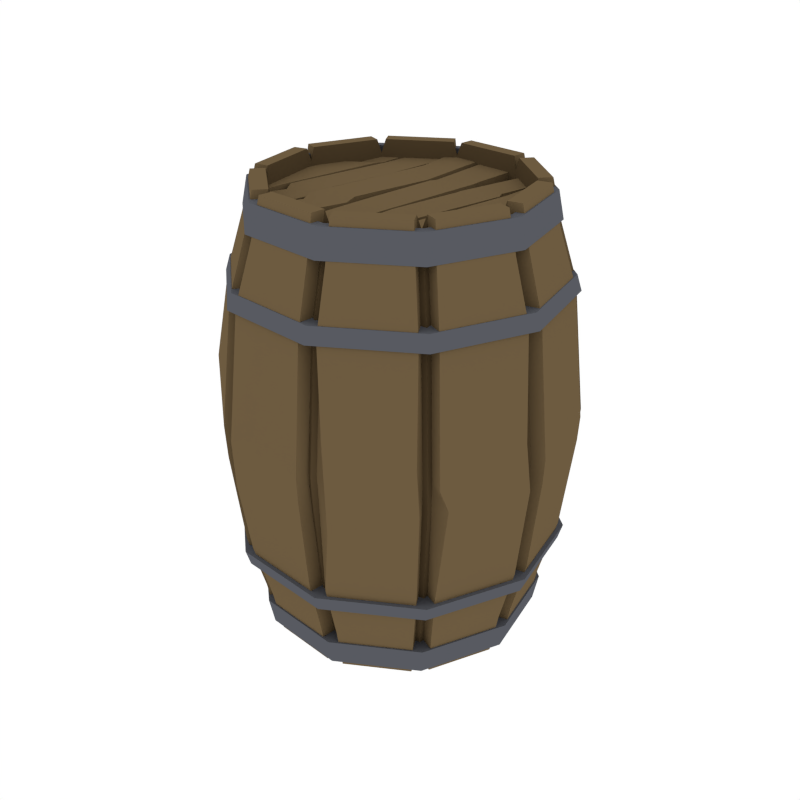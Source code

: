 # Source: Barrel.blend  (saved by Blender 2.79.0; exported with 4.5.12 LTS)
import bpy
from mathutils import Matrix  # noqa: F401  (used for matrix-valued properties, if any)

bpy.ops.wm.read_factory_settings(use_empty=True)
scene = bpy.context.scene
scene.name = 'Scene'

# ---- collections
col_collection_1 = bpy.data.collections.new('Collection 1'); scene.collection.children.link(col_collection_1)

# ---- materials (node trees are filled in below, after node groups)
mat_wood = bpy.data.materials.new('Wood')
mat_wood.alpha_threshold = 0.0
mat_wood.diffuse_color = (0.1529, 0.1044, 0.05163, 1.0)
mat_wood.roughness = 0.5
mat_metal = bpy.data.materials.new('Metal')
mat_metal.alpha_threshold = 0.0
mat_metal.diffuse_color = (0.09704, 0.1023, 0.1193, 1.0)
mat_metal.roughness = 0.5
mat_darkwood = bpy.data.materials.new('DarkWood')
mat_darkwood.alpha_threshold = 0.0
mat_darkwood.diffuse_color = (0.08714, 0.05798, 0.02801, 1.0)
mat_darkwood.roughness = 0.5

# ---- node groups
ng_auto_smooth = bpy.data.node_groups.new('Auto Smooth', 'GeometryNodeTree')
_s = ng_auto_smooth.interface.new_socket(name='Geometry', in_out='OUTPUT', socket_type='NodeSocketGeometry')
_s = ng_auto_smooth.interface.new_socket(name='Geometry', in_out='INPUT', socket_type='NodeSocketGeometry')
_s = ng_auto_smooth.interface.new_socket(name='Angle', in_out='INPUT', socket_type='NodeSocketFloat')
_s.subtype = 'ANGLE'
_s.min_value = 0.0
_s.max_value = 3.142
ng_auto_smooth.is_modifier = True
_N = ng_auto_smooth.nodes; _L = ng_auto_smooth.links
n0 = _N.new('NodeGroupOutput'); n0.name = 'Group Output'; n0.location = (480, -100)
n1 = _N.new('NodeGroupInput'); n1.name = 'Group Input'; n1.location = (-420, -300)
n2 = _N.new('NodeGroupInput'); n2.name = 'Group Input.001'; n2.location = (-60, -100)
n3 = _N.new('GeometryNodeSetShadeSmooth'); n3.name = 'Set Shade Smooth'; n3.location = (120, -100)
n3.domain = 'EDGE'
n4 = _N.new('GeometryNodeSetShadeSmooth'); n4.name = 'Set Shade Smooth.001'; n4.location = (300, -100)
n5 = _N.new('GeometryNodeInputMeshEdgeAngle'); n5.name = 'Edge Angle'; n5.location = (-420, -220)
n6 = _N.new('GeometryNodeInputEdgeSmooth'); n6.name = 'Is Edge Smooth'; n6.location = (-60, -160)
n7 = _N.new('GeometryNodeInputShadeSmooth'); n7.name = 'Is Face Smooth'; n7.location = (-240, -340)
n8 = _N.new('FunctionNodeBooleanMath'); n8.name = 'Boolean Math'; n8.location = (-60, -220)
n9 = _N.new('FunctionNodeCompare'); n9.name = 'Compare'; n9.location = (-240, -180)
n9.operation = 'LESS_EQUAL'
_L.new(n5.outputs[0], n9.inputs[0])
_L.new(n4.outputs[0], n0.inputs[0])
_L.new(n1.outputs[1], n9.inputs[1])
_L.new(n9.outputs[0], n8.inputs[0])
_L.new(n7.outputs[0], n8.inputs[1])
_L.new(n2.outputs[0], n3.inputs[0])
_L.new(n6.outputs[0], n3.inputs[1])
_L.new(n3.outputs[0], n4.inputs[0])
_L.new(n8.outputs[0], n3.inputs[2])
n0.is_active_output = True

# ---- material node trees

# ---- world
world_world = bpy.data.worlds.new('World'); scene.world = world_world
world_world.color = (1.0, 1.0, 1.0)
world_world.use_sun_shadow = False
world_world.sun_shadow_jitter_overblur = 0.0
world_world.cycles.sampling_method = 'NONE'
world_world.cycles.sample_map_resolution = 256

# ---- meshes
me_cylinder_037 = bpy.data.meshes.new('Cylinder.037')
me_cylinder_037.from_pydata([(0.04087, -0.03654, 0.0008713), (0.04069, -0.03637, 0.1994), (0.01159, -0.05358, 0.0008713), (0.01154, -0.05334, 0.1994), (0.0442, -0.03951, 0.1921), (0.05068, -0.0453, 0.1655), (0.05574, -0.04983, 0.1034), (0.05068, -0.0453, 0.046), (0.04442, -0.03971, 0.01784), (0.01253, -0.05794, 0.1921), (0.01437, -0.06643, 0.1655), (0.01581, -0.07307, 0.1034), (0.01437, -0.06644, 0.046), (0.0126, -0.05823, 0.01784), (0.05892, -0.007871, 0.02237), (0.05466, -0.007439, 0.001983), (0.04236, -0.03534, 0.001983), (0.04219, -0.03519, 0.2052), (0.05444, -0.007417, 0.2052), (0.04555, -0.03819, 0.02237), (0.05865, -0.007844, 0.1875), (0.06643, -0.008634, 0.1623), (0.07252, -0.009251, 0.1037), (0.06644, -0.008634, 0.04905), (0.04535, -0.03801, 0.1875), (0.05118, -0.04323, 0.1623), (0.05574, -0.0473, 0.1037), (0.05118, -0.04323, 0.04905), (0.01072, -0.05847, 0.02237), (0.009816, -0.05428, 0.001983), (0.00977, -0.05407, 0.2052), (0.01066, -0.05821, 0.1875), (0.01232, -0.06585, 0.1623), (0.01361, -0.07183, 0.1037), (0.01232, -0.06586, 0.04905), (0.04304, -0.041, 0.02237), (0.03985, -0.03815, 0.001983), (0.0135, -0.05349, 0.001983), (0.01345, -0.05327, 0.2052), (0.03968, -0.038, 0.2052), (0.0144, -0.05767, 0.02237), (0.04284, -0.04082, 0.1875), (0.04867, -0.04603, 0.1623), (0.05323, -0.05011, 0.1037), (0.04868, -0.04604, 0.04905), (0.01434, -0.05741, 0.1875), (0.016, -0.06506, 0.1623), (0.01729, -0.07103, 0.1037), (0.016, -0.06506, 0.04905), (0.06473, -0.01043, 0.02241), (0.06047, -0.01, 0.002031), (0.04816, -0.0379, 0.002031), (0.048, -0.03775, 0.2052), (0.06025, -0.009977, 0.2052), (0.05136, -0.04075, 0.02241), (0.06446, -0.0104, 0.1875), (0.07224, -0.01119, 0.1623), (0.07584, -0.0132, 0.1139), (0.07225, -0.0112, 0.0491), (0.05116, -0.04057, 0.1875), (0.05699, -0.04579, 0.1623), (0.06155, -0.04986, 0.1038), (0.05699, -0.04579, 0.0491), (0.04623, -0.04649, 0.02241), (0.04304, -0.04363, 0.002031), (0.01669, -0.05897, 0.002031), (0.01664, -0.05876, 0.2052), (0.04288, -0.04349, 0.2052), (0.01759, -0.06316, 0.02241), (0.04603, -0.04631, 0.1875), (0.05187, -0.05152, 0.1623), (0.05465, -0.0554, 0.1129), (0.05187, -0.05152, 0.0491), (0.01754, -0.06289, 0.1875), (0.01919, -0.07054, 0.1623), (0.02083, -0.07167, 0.1204), (0.01919, -0.07055, 0.0491), (0.01008, -0.06478, 0.02241), (0.009175, -0.0606, 0.002031), (0.009129, -0.06038, 0.2052), (0.01002, -0.06452, 0.1875), (0.01168, -0.07217, 0.1623), (0.01297, -0.07814, 0.1038), (0.01168, -0.07217, 0.0491), (0.05454, -0.005535, 0.0008713), (0.0543, -0.00551, 0.1994), (0.04738, 0.02758, 0.0008713), (0.04717, 0.02746, 0.1994), (0.02212, 0.05016, 0.0008713), (0.02202, 0.04994, 0.1994), (0.05898, -0.005985, 0.1921), (0.06762, -0.006862, 0.1655), (0.07438, -0.007548, 0.1034), (0.06763, -0.006863, 0.046), (0.05927, -0.006015, 0.01784), (0.05123, 0.02982, 0.1921), (0.05874, 0.0342, 0.1655), (0.06461, 0.03761, 0.1034), (0.05875, 0.0342, 0.046), (0.05149, 0.02997, 0.01784), (0.02392, 0.05424, 0.1921), (0.02742, 0.06219, 0.1655), (0.03016, 0.06841, 0.1034), (0.02743, 0.0622, 0.046), (0.02404, 0.05451, 0.01784), (0.0593, -0.004126, 0.02237), (0.05504, -0.003693, 0.001983), (0.04859, 0.02611, 0.001983), (0.0484, 0.026, 0.2052), (0.05482, -0.003671, 0.2052), (0.05229, 0.02826, 0.02237), (0.05903, -0.004099, 0.1875), (0.06681, -0.004888, 0.1623), (0.0729, -0.005506, 0.1037), (0.06682, -0.004889, 0.04905), (0.05206, 0.02813, 0.1875), (0.05882, 0.03206, 0.1623), (0.06411, 0.03514, 0.1037), (0.05883, 0.03207, 0.04905), (0.02225, 0.05512, 0.02237), (0.02052, 0.0512, 0.001983), (0.02043, 0.051, 0.2052), (0.02214, 0.05488, 0.1875), (0.0253, 0.06203, 0.1623), (0.02487, 0.06792, 0.1037), (0.0253, 0.06204, 0.04905), (0.0504, 0.03152, 0.02237), (0.0467, 0.02936, 0.001983), (0.02397, 0.04969, 0.001983), (0.02388, 0.04948, 0.2052), (0.04651, 0.02925, 0.2052), (0.02569, 0.0536, 0.02237), (0.05017, 0.03138, 0.1875), (0.05693, 0.03532, 0.1623), (0.06221, 0.03839, 0.1037), (0.05693, 0.03532, 0.04905), (0.02558, 0.05336, 0.1875), (0.02874, 0.06052, 0.1623), (0.03029, 0.06493, 0.116), (0.02874, 0.06052, 0.04905), (0.0655, -0.002784, 0.02241), (0.06124, -0.002351, 0.002031), (0.0548, 0.02745, 0.002031), (0.05461, 0.02734, 0.2052), (0.06103, -0.002329, 0.2052), (0.0585, 0.02961, 0.02241), (0.06524, -0.002757, 0.1875), (0.07302, -0.003546, 0.1623), (0.0791, -0.004164, 0.1038), (0.07302, -0.003547, 0.0491), (0.05826, 0.02947, 0.1875), (0.06503, 0.03341, 0.1623), (0.07031, 0.03648, 0.1038), (0.06503, 0.03341, 0.0491), (0.05463, 0.03625, 0.02241), (0.05093, 0.0341, 0.002031), (0.0282, 0.05442, 0.002031), (0.02811, 0.05422, 0.2052), (0.05074, 0.03399, 0.2052), (0.02992, 0.05834, 0.02241), (0.0544, 0.03611, 0.1875), (0.06116, 0.04005, 0.1623), (0.06644, 0.04313, 0.1038), (0.06116, 0.04005, 0.0491), (0.02981, 0.05809, 0.1875), (0.03297, 0.06525, 0.1623), (0.03621, 0.06546, 0.113), (0.03297, 0.06525, 0.0491), (0.02289, 0.06144, 0.02241), (0.02116, 0.05752, 0.002031), (0.02107, 0.05732, 0.2052), (0.02278, 0.06119, 0.1875), (0.02594, 0.06835, 0.1623), (0.02551, 0.07424, 0.1038), (0.02594, 0.06835, 0.0491), (-0.04738, -0.02758, 0.0008713), (-0.04717, -0.02746, 0.1994), (-0.02212, -0.05016, 0.0008713), (-0.02202, -0.04994, 0.1994), (-0.05123, -0.02982, 0.1921), (-0.05874, -0.0342, 0.1655), (-0.06461, -0.03761, 0.1034), (-0.05875, -0.0342, 0.046), (-0.05149, -0.02997, 0.01784), (-0.02392, -0.05424, 0.1921), (-0.02742, -0.06219, 0.1655), (-0.03016, -0.06841, 0.1034), (-0.02743, -0.0622, 0.046), (-0.02404, -0.05451, 0.01784), (-0.0593, 0.004126, 0.02237), (-0.05504, 0.003693, 0.001983), (-0.04859, -0.02611, 0.001983), (-0.0484, -0.026, 0.2052), (-0.05482, 0.003671, 0.2052), (-0.05229, -0.02826, 0.02237), (-0.05903, 0.004099, 0.1875), (-0.06681, 0.004888, 0.1623), (-0.0729, 0.005506, 0.1037), (-0.06682, 0.004889, 0.04905), (-0.05206, -0.02813, 0.1875), (-0.05882, -0.03206, 0.1623), (-0.06291, -0.03592, 0.1307), (-0.05883, -0.03207, 0.04905), (-0.02225, -0.05512, 0.02237), (-0.02052, -0.0512, 0.001983), (-0.02043, -0.051, 0.2052), (-0.02214, -0.05488, 0.1875), (-0.0253, -0.06203, 0.1623), (-0.02776, -0.06763, 0.1037), (-0.0253, -0.06204, 0.04905), (-0.0504, -0.03152, 0.02237), (-0.0467, -0.02936, 0.001983), (-0.02397, -0.04969, 0.001983), (-0.02388, -0.04948, 0.2052), (-0.04651, -0.02925, 0.2052), (-0.02569, -0.0536, 0.02237), (-0.05017, -0.03138, 0.1875), (-0.05693, -0.03532, 0.1623), (-0.06235, -0.04003, 0.1212), (-0.05693, -0.03532, 0.04905), (-0.02558, -0.05336, 0.1875), (-0.02874, -0.06052, 0.1623), (-0.03414, -0.0639, 0.1053), (-0.02874, -0.06052, 0.04905), (-0.0655, 0.002784, 0.02241), (-0.06124, 0.002351, 0.002031), (-0.0548, -0.02745, 0.002031), (-0.05461, -0.02734, 0.2052), (-0.06103, 0.002329, 0.2052), (-0.0585, -0.02961, 0.02241), (-0.06524, 0.002757, 0.1875), (-0.07302, 0.003546, 0.1623), (-0.0791, 0.004164, 0.1038), (-0.07302, 0.003547, 0.0491), (-0.05826, -0.02947, 0.1875), (-0.06503, -0.03341, 0.1623), (-0.07006, -0.03292, 0.1272), (-0.06503, -0.03341, 0.0491), (-0.005264, -0.05187, 0.0008713), (-0.00524, -0.05164, 0.1994), (-0.005352, -0.05274, 0.001983), (-0.005331, -0.05254, 0.2052), (-0.05463, -0.03625, 0.02241), (-0.05093, -0.0341, 0.002031), (-0.0282, -0.05442, 0.002031), (-0.02811, -0.05422, 0.2052), (-0.05074, -0.03399, 0.2052), (-0.02992, -0.05834, 0.02241), (-0.0544, -0.03611, 0.1875), (-0.06116, -0.04005, 0.1623), (-0.06658, -0.04476, 0.1213), (-0.06116, -0.04005, 0.0491), (-0.02981, -0.05809, 0.1875), (-0.03297, -0.06525, 0.1623), (-0.03837, -0.06863, 0.1054), (-0.03297, -0.06525, 0.0491), (-0.02289, -0.06144, 0.02241), (-0.02116, -0.05752, 0.002031), (-0.005972, -0.05885, 0.2052), (-0.02107, -0.05732, 0.2052), (-0.02278, -0.06119, 0.1875), (-0.02594, -0.06835, 0.1623), (-0.0284, -0.07394, 0.1038), (-0.02594, -0.06835, 0.0491), (-0.005993, -0.05906, 0.002031), (-0.006404, -0.06311, 0.02241), (-0.00713, -0.07026, 0.0491), (-0.01036, -0.07797, 0.1123), (-0.00713, -0.07026, 0.1623), (-0.006379, -0.06286, 0.1875), (-0.05454, 0.005535, 0.0008713), (-0.0543, 0.00551, 0.1994), (-0.04087, 0.03654, 0.0008713), (-0.04069, 0.03637, 0.1994), (-0.01159, 0.05358, 0.0008713), (-0.01154, 0.05334, 0.1994), (-0.05898, 0.005985, 0.1921), (-0.06762, 0.006862, 0.1655), (-0.07438, 0.007548, 0.1034), (-0.06763, 0.006863, 0.046), (-0.05927, 0.006015, 0.01784), (-0.0442, 0.03951, 0.1921), (-0.05068, 0.0453, 0.1655), (-0.05574, 0.04983, 0.1034), (-0.05068, 0.0453, 0.046), (-0.04442, 0.03971, 0.01784), (-0.01253, 0.05794, 0.1921), (-0.01437, 0.06643, 0.1655), (-0.01581, 0.07307, 0.1034), (-0.01437, 0.06644, 0.046), (-0.0126, 0.05823, 0.01784), (-0.05892, 0.007871, 0.02237), (-0.05466, 0.007439, 0.001983), (-0.04236, 0.03534, 0.001983), (-0.04219, 0.03519, 0.2052), (-0.05444, 0.007417, 0.2052), (-0.04555, 0.03819, 0.02237), (-0.05865, 0.007844, 0.1875), (-0.06643, 0.008634, 0.1623), (-0.07198, 0.01079, 0.1079), (-0.06644, 0.008634, 0.04905), (-0.04535, 0.03801, 0.1875), (-0.05118, 0.04323, 0.1623), (-0.05574, 0.0473, 0.1037), (-0.05118, 0.04323, 0.04905), (-0.01072, 0.05847, 0.02237), (-0.009816, 0.05428, 0.001983), (-0.00977, 0.05407, 0.2052), (-0.01066, 0.05821, 0.1875), (-0.01232, 0.06585, 0.1623), (-0.009877, 0.07145, 0.1037), (-0.01232, 0.06586, 0.04905), (-0.04304, 0.041, 0.02237), (-0.03985, 0.03815, 0.001983), (-0.0135, 0.05349, 0.001983), (-0.01345, 0.05327, 0.2052), (-0.03968, 0.038, 0.2052), (-0.0144, 0.05767, 0.02237), (-0.04284, 0.04082, 0.1875), (-0.04867, 0.04603, 0.1623), (-0.05323, 0.05011, 0.1037), (-0.04868, 0.04604, 0.04905), (-0.01434, 0.05741, 0.1875), (-0.016, 0.06506, 0.1623), (-0.01729, 0.07103, 0.1037), (-0.016, 0.06506, 0.04905), (-0.06473, 0.01043, 0.02241), (-0.06047, 0.01, 0.002031), (-0.04816, 0.0379, 0.002031), (-0.048, 0.03775, 0.2052), (-0.06025, 0.009977, 0.2052), (-0.05136, 0.04075, 0.02241), (-0.06446, 0.0104, 0.1875), (-0.07224, 0.01119, 0.1623), (-0.07778, 0.01336, 0.108), (-0.07225, 0.0112, 0.0491), (-0.05116, 0.04057, 0.1875), (-0.05699, 0.04579, 0.1623), (-0.05974, 0.04737, 0.1079), (-0.05699, 0.04579, 0.0491), (0.005264, 0.05187, 0.0008713), (0.00524, 0.05164, 0.1994), (0.005352, 0.05274, 0.001983), (0.005331, 0.05254, 0.2052), (0.0, 0.0, 0.0008713), (-0.04623, 0.04649, 0.02241), (-0.04304, 0.04363, 0.002031), (-0.01669, 0.05897, 0.002031), (-0.01664, 0.05876, 0.2052), (-0.04288, 0.04349, 0.2052), (-0.01759, 0.06316, 0.02241), (-0.04603, 0.04631, 0.1875), (-0.05187, 0.05152, 0.1623), (-0.05642, 0.05559, 0.1038), (-0.05187, 0.05152, 0.0491), (-0.01754, 0.06289, 0.1875), (-0.01919, 0.07054, 0.1623), (-0.02048, 0.07652, 0.1038), (-0.01919, 0.07055, 0.0491), (-0.01008, 0.06478, 0.02241), (-0.009175, 0.0606, 0.002031), (0.005972, 0.05885, 0.2052), (-0.009129, 0.06038, 0.2052), (-0.01002, 0.06452, 0.1875), (-0.01168, 0.07217, 0.1623), (-0.009549, 0.07869, 0.104), (-0.01168, 0.07217, 0.0491), (0.005993, 0.05906, 0.002031), (0.006404, 0.06311, 0.02241), (0.00713, 0.07026, 0.0491), (0.009173, 0.07679, 0.104), (0.00713, 0.07026, 0.1623), (0.006379, 0.06286, 0.1875), (-0.07501, 0.007612, 0.04571), (-0.07289, 0.007397, 0.03873), (-0.06516, -0.03793, 0.04571), (-0.06331, -0.03686, 0.03873), (-0.03042, -0.06898, 0.04571), (-0.02956, -0.06703, 0.03873), (0.01594, -0.07369, 0.04571), (0.01549, -0.07161, 0.03873), (0.05621, -0.05025, 0.04571), (0.05462, -0.04883, 0.03873), (0.07501, -0.007612, 0.04571), (0.07289, -0.007397, 0.03873), (0.06516, 0.03793, 0.04571), (0.06331, 0.03686, 0.03873), (0.03042, 0.06898, 0.04571), (0.02956, 0.06703, 0.03873), (-0.01594, 0.07369, 0.04571), (-0.01549, 0.07161, 0.03873), (-0.05621, 0.05025, 0.04571), (-0.05462, 0.04883, 0.03873), (-0.06584, 0.006681, 0.01607), (-0.06337, 0.006431, 0.003979), (-0.05719, -0.03329, 0.01608), (-0.05505, -0.03205, 0.003979), (-0.0267, -0.06055, 0.01608), (-0.0257, -0.05829, 0.003979), (0.01399, -0.06468, 0.01607), (0.01347, -0.06226, 0.003979), (0.04934, -0.0441, 0.01607), (0.04749, -0.04245, 0.003979), (0.06584, -0.006681, 0.01607), (0.06337, -0.006431, 0.003979), (0.05719, 0.03329, 0.01607), (0.05505, 0.03205, 0.003979), (0.0267, 0.06055, 0.01607), (0.0257, 0.05829, 0.003979), (-0.01399, 0.06468, 0.01607), (-0.01347, 0.06226, 0.003979), (-0.04934, 0.0441, 0.01607), (-0.04749, 0.04245, 0.003979), (-0.05121, -0.02981, 0.003979), (-0.05895, 0.005982, 0.003979), (-0.02391, -0.05422, 0.003979), (0.01253, -0.05792, 0.003979), (0.04418, -0.03949, 0.003979), (0.05895, -0.005982, 0.003979), (0.05121, 0.02981, 0.003979), (0.02391, 0.05422, 0.003979), (-0.01253, 0.05792, 0.003979), (-0.04418, 0.03949, 0.003979), (-0.05121, -0.02981, 0.007191), (-0.05895, 0.005982, 0.007191), (-0.02391, -0.05422, 0.007191), (0.01253, -0.05792, 0.007191), (0.04418, -0.03949, 0.007191), (0.05895, -0.005982, 0.007191), (0.05121, 0.02981, 0.007191), (0.02391, 0.05422, 0.007191), (-0.01253, 0.05792, 0.007191), (-0.04418, 0.03949, 0.007191), (-0.07501, 0.007612, 0.1597), (-0.07289, 0.007397, 0.1667), (-0.05621, 0.05025, 0.1597), (-0.05462, 0.04883, 0.1667), (-0.01594, 0.07369, 0.1597), (-0.01549, 0.07161, 0.1667), (0.03042, 0.06898, 0.1597), (0.02956, 0.06703, 0.1667), (0.06516, 0.03793, 0.1597), (0.06331, 0.03686, 0.1667), (0.07501, -0.007612, 0.1597), (0.07289, -0.007397, 0.1667), (0.05621, -0.05025, 0.1597), (0.05462, -0.04883, 0.1667), (0.01594, -0.07369, 0.1597), (0.01549, -0.07161, 0.1667), (-0.03042, -0.06898, 0.1597), (-0.02956, -0.06703, 0.1667), (-0.06516, -0.03793, 0.1597), (-0.06331, -0.03686, 0.1667), (-0.06584, 0.006681, 0.1894), (-0.06337, 0.006431, 0.2015), (-0.04934, 0.0441, 0.1894), (-0.04749, 0.04245, 0.2015), (-0.01399, 0.06468, 0.1894), (-0.01347, 0.06226, 0.2015), (0.0267, 0.06055, 0.1894), (0.0257, 0.05829, 0.2015), (0.05719, 0.03329, 0.1894), (0.05505, 0.03205, 0.2015), (0.06584, -0.006681, 0.1894), (0.06337, -0.006431, 0.2015), (0.04934, -0.0441, 0.1894), (0.04749, -0.04245, 0.2015), (0.01399, -0.06468, 0.1894), (0.01347, -0.06226, 0.2015), (-0.0267, -0.06055, 0.1894), (-0.0257, -0.05829, 0.2015), (-0.05719, -0.03329, 0.1894), (-0.05505, -0.03205, 0.2015), (-0.04418, 0.03949, 0.2015), (-0.05895, 0.005982, 0.2015), (-0.01253, 0.05792, 0.2015), (0.02391, 0.05422, 0.2015), (0.05121, 0.02981, 0.2015), (0.05895, -0.005982, 0.2015), (0.04418, -0.03949, 0.2015), (0.01253, -0.05792, 0.2015), (-0.02391, -0.05422, 0.2015), (-0.05121, -0.02981, 0.2015), (-0.04418, 0.03949, 0.191), (-0.05895, 0.005982, 0.191), (-0.01253, 0.05792, 0.191), (0.02391, 0.05422, 0.191), (0.05121, 0.02981, 0.191), (0.05895, -0.005982, 0.191), (0.04418, -0.03949, 0.191), (0.01253, -0.05792, 0.191), (-0.02391, -0.05422, 0.191), (-0.05121, -0.02981, 0.191), (0.04069, -0.03637, 0.1947), (0.0543, -0.00551, 0.1947), (0.01154, -0.05334, 0.1947), (-0.00524, -0.05164, 0.1947), (0.0, 0.0, 0.1947), (0.04717, 0.02746, 0.1947), (0.02202, 0.04994, 0.1947), (0.00524, 0.05164, 0.1947), (-0.04717, -0.02746, 0.1947), (-0.0543, 0.00551, 0.1947), (-0.02202, -0.04994, 0.1947), (-0.04069, 0.03637, 0.1947), (-0.01154, 0.05334, 0.1947), (-0.03408, 0.04071, 0.1975), (-0.04709, 0.03472, 0.1975), (-0.03408, 0.04071, 0.1937), (-0.04709, 0.03472, 0.1937), (-0.03657, 0.03244, 0.1964), (-0.05185, 0.02247, 0.1964), (-0.03657, 0.03244, 0.1937), (-0.05185, 0.02247, 0.1937), (-0.03595, 0.02707, 0.1975), (-0.05109, 0.01808, 0.1975), (-0.03594, 0.02707, 0.1937), (-0.05108, 0.01808, 0.1937), (-0.04409, -0.03875, 0.1975), (-0.05366, -0.02859, 0.1975), (-0.04408, -0.03875, 0.1937), (-0.05365, -0.02859, 0.1937), (-0.0436, -0.0229, 0.1975), (-0.05696, -0.01256, 0.1975), (-0.04359, -0.0229, 0.1937), (-0.05695, -0.01256, 0.1937), (0.02754, -0.04724, 0.1975), (0.03997, -0.03783, 0.1975), (0.02754, -0.04724, 0.1937), (0.03997, -0.03782, 0.1937), (0.03097, -0.03119, 0.1964), (0.04613, -0.02374, 0.1964), (0.03097, -0.03119, 0.1937), (0.04613, -0.02374, 0.1937), (0.02885, -0.02666, 0.1975), (0.04537, -0.01935, 0.1975), (0.02884, -0.02665, 0.1937), (0.04536, -0.01935, 0.1937), (0.03699, 0.03917, 0.1975), (0.04746, 0.03266, 0.1975), (0.03698, 0.03917, 0.1937), (0.04746, 0.03266, 0.1937), (0.0365, 0.02332, 0.1975), (0.04986, 0.01298, 0.1975), (0.0365, 0.02332, 0.1937), (0.04985, 0.01298, 0.1937), (0.03689, 0.04049, 0.1975), (0.02642, 0.04926, 0.1975), (0.0369, 0.04049, 0.1937), (0.02642, 0.04926, 0.1937), (0.03299, 0.02454, 0.1972), (0.01762, 0.01754, 0.1971), (0.033, 0.02454, 0.1937), (0.01762, 0.01754, 0.1937), (0.03498, 0.01995, 0.1975), (0.01825, 0.01313, 0.1975), (0.03498, 0.01995, 0.1937), (0.01826, 0.01313, 0.1937), (0.0249, -0.04561, 0.1975), (0.01459, -0.05471, 0.1988), (0.0249, -0.04561, 0.1937), (0.01459, -0.05471, 0.1949), (0.02585, -0.02978, 0.1975), (0.01281, -0.01905, 0.1975), (0.02586, -0.02978, 0.1937), (0.01281, -0.01905, 0.1937), (0.01855, 0.05331, 0.198), (0.001784, 0.05393, 0.1981), (0.01856, 0.05309, 0.1941), (0.0018, 0.05371, 0.1942), (0.01511, 0.03302, 0.1968), (-0.0004753, 0.02479, 0.1968), (0.01512, 0.03286, 0.194), (-0.0004641, 0.02463, 0.194), (0.01732, 0.02711, 0.1978), (0.0003358, 0.01917, 0.1979), (0.01734, 0.02689, 0.1939), (0.0003515, 0.01895, 0.194), (0.009315, -0.05629, 0.1973), (-0.006371, -0.05084, 0.1974), (0.009331, -0.05651, 0.1934), (-0.006355, -0.05106, 0.1936), (0.009724, -0.03609, 0.1974), (-0.004107, -0.02175, 0.1976), (0.00974, -0.03631, 0.1935), (-0.004091, -0.02197, 0.1937), (-0.02564, -0.05282, 0.1995), (-0.008875, -0.05345, 0.1996), (-0.02566, -0.05269, 0.1956), (-0.008899, -0.05331, 0.1957), (-0.02221, -0.03257, 0.1977), (-0.006619, -0.02434, 0.1974), (-0.02222, -0.03247, 0.1949), (-0.006637, -0.02424, 0.1946), (-0.02441, -0.02664, 0.1986), (-0.007428, -0.0187, 0.1983), (-0.02444, -0.02651, 0.1947), (-0.007453, -0.01857, 0.1944), (-0.01643, 0.05659, 0.1988), (-0.0004318, 0.05416, 0.1987), (-0.01642, 0.05699, 0.1949), (-0.0004292, 0.05456, 0.1948), (-0.01683, 0.03641, 0.1976), (-0.003, 0.02208, 0.197), (-0.01683, 0.03681, 0.1938), (-0.002997, 0.02248, 0.1931), (-0.04367, -0.03968, 0.1975), (-0.02848, -0.04749, 0.1975), (-0.04367, -0.03968, 0.1937), (-0.02848, -0.04749, 0.1937), (-0.04009, -0.02412, 0.1964), (-0.02472, -0.01713, 0.1964), (-0.0401, -0.02412, 0.1937), (-0.02472, -0.01713, 0.1937), (-0.04208, -0.01953, 0.1975), (-0.02535, -0.01271, 0.1975), (-0.04208, -0.01953, 0.1937), (-0.02535, -0.01271, 0.1937), (-0.03133, 0.04513, 0.1975), (-0.01681, 0.05068, 0.1975), (-0.03134, 0.04513, 0.1937), (-0.01681, 0.05067, 0.1937), (-0.03295, 0.0302, 0.1975), (-0.0199, 0.01947, 0.1975), (-0.03296, 0.0302, 0.1937), (-0.01991, 0.01947, 0.1937), (0.07362, -0.007471, 0.09134), (0.05517, -0.04932, 0.09134), (0.01565, -0.07233, 0.09134), (0.07183, -0.009181, 0.0923), (0.05523, -0.04684, 0.0923), (0.01347, -0.07115, 0.0923), (0.05272, -0.04965, 0.0923), (0.01715, -0.07036, 0.0923), (0.07764, -0.01174, 0.09239), (0.06335, -0.04647, 0.09372), (0.05591, -0.05514, 0.09239), (0.02409, -0.07333, 0.07986), (0.01282, -0.07747, 0.09239), (-0.007651, -0.07539, 0.09239), (0.06395, 0.03723, 0.09134), (0.02986, 0.06771, 0.09134), (0.07221, -0.005436, 0.0923), (0.06351, 0.03479, 0.0923), (0.02459, 0.06729, 0.0923), (0.06162, 0.03805, 0.0923), (0.03093, 0.06548, 0.0923), (0.07842, -0.004094, 0.09239), (0.06972, 0.03614, 0.09239), (0.06585, 0.04278, 0.09239), (0.03065, 0.06844, 0.06002), (0.02523, 0.07361, 0.09239), (0.009107, 0.07614, 0.09258), (-0.07362, 0.007471, 0.09134), (-0.06395, -0.03723, 0.09134), (-0.02986, -0.06771, 0.09134), (-0.07221, 0.005436, 0.0923), (-0.06351, -0.03479, 0.0923), (-0.02749, -0.067, 0.0923), (-0.06162, -0.03805, 0.0923), (-0.03093, -0.06548, 0.0923), (-0.07842, 0.004094, 0.09239), (-0.06919, -0.0341, 0.0707), (-0.06585, -0.04278, 0.09239), (-0.03516, -0.07021, 0.09239), (-0.02701, -0.07391, 0.08343), (-0.05517, 0.04932, 0.09134), (-0.01565, 0.07233, 0.09134), (-0.07183, 0.009181, 0.0923), (-0.05523, 0.04684, 0.0923), (-0.009732, 0.07078, 0.0923), (-0.05272, 0.04965, 0.0923), (-0.01715, 0.07036, 0.0923), (-0.07764, 0.01174, 0.09239), (-0.06265, 0.04319, 0.08462), (-0.05591, 0.05514, 0.09239), (-0.02034, 0.07584, 0.09239), (-0.009404, 0.07801, 0.09258)], [], [(4, 5, 25, 24), (628, 12, 48, 633), (238, 2, 29, 240), (10, 9, 31, 32), (2, 13, 28, 29), (9, 3, 30, 31), (4, 1, 39, 41), (10, 11, 47, 46), (9, 10, 46, 45), (13, 2, 37, 40), (3, 9, 45, 38), (0, 84, 15, 16), (1, 4, 24, 17), (84, 94, 14, 15), (94, 93, 23, 14), (626, 92, 22, 629), (20, 18, 53, 55), (25, 26, 61, 60), (19, 16, 51, 54), (24, 25, 60, 59), (18, 17, 52, 53), (17, 24, 59, 52), (85, 1, 17, 18), (5, 6, 26, 25), (8, 0, 16, 19), (90, 85, 18, 20), (627, 7, 27, 630), (91, 90, 20, 21), (7, 8, 19, 27), (92, 91, 21, 22), (11, 10, 32, 33), (628, 11, 33, 631), (13, 12, 34, 28), (37, 36, 64, 65), (35, 44, 72, 63), (36, 35, 63, 64), (632, 43, 71, 636), (43, 42, 70, 71), (48, 40, 68, 76), (5, 4, 41, 42), (12, 13, 40, 48), (6, 5, 42, 43), (0, 8, 35, 36), (627, 6, 43, 632), (2, 0, 36, 37), (8, 7, 44, 35), (1, 3, 38, 39), (55, 53, 52, 59), (50, 49, 54, 51), (49, 58, 62, 54), (634, 57, 61, 635), (57, 56, 60, 61), (56, 55, 59, 60), (630, 27, 62, 635), (21, 20, 55, 56), (27, 19, 54, 62), (22, 21, 56, 57), (629, 22, 57, 634), (15, 14, 49, 50), (14, 23, 58, 49), (16, 15, 50, 51), (3, 239, 241, 30), (28, 34, 83, 77), (631, 33, 82, 638), (33, 32, 81, 82), (32, 31, 80, 81), (31, 30, 79, 80), (30, 241, 258, 79), (239, 3, 495, 496), (238, 344, 84, 0, 2), (69, 67, 66, 73), (64, 63, 68, 65), (63, 72, 76, 68), (636, 71, 75, 637), (71, 70, 74, 75), (70, 69, 73, 74), (38, 45, 73, 66), (39, 38, 66, 67), (45, 46, 74, 73), (40, 37, 65, 68), (46, 47, 75, 74), (41, 39, 67, 69), (633, 48, 76, 637), (42, 41, 69, 70), (81, 80, 269, 268), (82, 81, 268, 267), (638, 82, 267, 639), (77, 83, 266, 265), (78, 77, 265, 264), (80, 79, 258, 269), (29, 28, 77, 78), (240, 29, 78, 264), (95, 115, 116, 96), (641, 646, 139, 103), (340, 342, 120, 88), (101, 123, 122, 100), (88, 120, 119, 104), (100, 122, 121, 89), (95, 132, 130, 87), (101, 137, 138, 102), (100, 136, 137, 101), (104, 131, 128, 88), (89, 129, 136, 100), (86, 107, 106, 84), (87, 108, 115, 95), (84, 106, 105, 94), (94, 105, 114, 93), (626, 642, 113, 92), (111, 146, 144, 109), (116, 151, 152, 117), (110, 145, 142, 107), (115, 150, 151, 116), (109, 144, 143, 108), (108, 143, 150, 115), (85, 109, 108, 87), (96, 116, 117, 97), (99, 110, 107, 86), (90, 111, 109, 85), (640, 643, 118, 98), (91, 112, 111, 90), (98, 118, 110, 99), (92, 113, 112, 91), (102, 124, 123, 101), (641, 644, 124, 102), (104, 119, 125, 103), (128, 156, 155, 127), (126, 154, 163, 135), (127, 155, 154, 126), (645, 649, 162, 134), (134, 162, 161, 133), (139, 167, 159, 131), (96, 133, 132, 95), (103, 139, 131, 104), (97, 134, 133, 96), (86, 127, 126, 99), (640, 645, 134, 97), (88, 128, 127, 86), (99, 126, 135, 98), (87, 130, 129, 89), (146, 150, 143, 144), (141, 142, 145, 140), (140, 145, 153, 149), (647, 648, 152, 148), (148, 152, 151, 147), (147, 151, 150, 146), (643, 648, 153, 118), (112, 147, 146, 111), (118, 153, 145, 110), (113, 148, 147, 112), (642, 647, 148, 113), (106, 141, 140, 105), (105, 140, 149, 114), (107, 142, 141, 106), (89, 121, 343, 341), (119, 168, 174, 125), (644, 651, 173, 124), (124, 173, 172, 123), (123, 172, 171, 122), (122, 171, 170, 121), (121, 170, 361, 343), (271, 176, 501, 502), (340, 88, 86, 84, 344), (160, 164, 157, 158), (155, 156, 159, 154), (154, 159, 167, 163), (649, 650, 166, 162), (162, 166, 165, 161), (161, 165, 164, 160), (129, 157, 164, 136), (130, 158, 157, 129), (136, 164, 165, 137), (131, 159, 156, 128), (137, 165, 166, 138), (132, 160, 158, 130), (646, 650, 167, 139), (133, 161, 160, 132), (172, 371, 372, 171), (173, 370, 371, 172), (651, 652, 370, 173), (168, 368, 369, 174), (169, 367, 368, 168), (171, 372, 361, 170), (120, 169, 168, 119), (342, 367, 169, 120), (179, 199, 200, 180), (655, 660, 223, 187), (238, 240, 204, 177), (185, 207, 206, 184), (177, 204, 203, 188), (184, 206, 205, 178), (179, 216, 214, 176), (185, 221, 222, 186), (184, 220, 221, 185), (188, 215, 212, 177), (178, 213, 220, 184), (175, 191, 190, 270), (176, 192, 199, 179), (270, 190, 189, 280), (280, 189, 198, 279), (653, 656, 197, 278), (195, 230, 228, 193), (200, 235, 236, 201), (194, 229, 226, 191), (199, 234, 235, 200), (193, 228, 227, 192), (192, 227, 234, 199), (271, 193, 192, 176), (180, 200, 201, 181), (183, 194, 191, 175), (276, 195, 193, 271), (654, 657, 202, 182), (277, 196, 195, 276), (182, 202, 194, 183), (278, 197, 196, 277), (186, 208, 207, 185), (655, 658, 208, 186), (188, 203, 209, 187), (212, 244, 243, 211), (210, 242, 251, 219), (211, 243, 242, 210), (659, 663, 250, 218), (218, 250, 249, 217), (223, 255, 247, 215), (180, 217, 216, 179), (187, 223, 215, 188), (181, 218, 217, 180), (175, 211, 210, 183), (654, 659, 218, 181), (177, 212, 211, 175), (183, 210, 219, 182), (176, 214, 213, 178), (230, 234, 227, 228), (225, 226, 229, 224), (224, 229, 237, 233), (661, 662, 236, 232), (232, 236, 235, 231), (231, 235, 234, 230), (657, 662, 237, 202), (196, 231, 230, 195), (202, 237, 229, 194), (197, 232, 231, 196), (656, 661, 232, 197), (190, 225, 224, 189), (189, 224, 233, 198), (191, 226, 225, 190), (178, 205, 241, 239), (203, 256, 263, 209), (658, 665, 262, 208), (208, 262, 261, 207), (207, 261, 260, 206), (206, 260, 259, 205), (205, 259, 258, 241), (341, 275, 505, 500), (238, 177, 175, 270, 344), (248, 252, 245, 246), (243, 244, 247, 242), (242, 247, 255, 251), (663, 664, 254, 250), (250, 254, 253, 249), (249, 253, 252, 248), (213, 245, 252, 220), (214, 246, 245, 213), (220, 252, 253, 221), (215, 247, 244, 212), (221, 253, 254, 222), (216, 248, 246, 214), (660, 664, 255, 223), (217, 249, 248, 216), (261, 268, 269, 260), (262, 267, 268, 261), (665, 639, 267, 262), (256, 265, 266, 263), (257, 264, 265, 256), (260, 269, 258, 259), (204, 257, 256, 203), (240, 264, 257, 204), (281, 282, 302, 301), (667, 289, 325, 672), (340, 274, 306, 342), (287, 286, 308, 309), (274, 290, 305, 306), (286, 275, 307, 308), (281, 273, 316, 318), (287, 288, 324, 323), (286, 287, 323, 322), (290, 274, 314, 317), (275, 286, 322, 315), (272, 270, 292, 293), (273, 281, 301, 294), (270, 280, 291, 292), (280, 279, 300, 291), (653, 278, 299, 668), (297, 295, 330, 332), (302, 303, 338, 337), (296, 293, 328, 331), (301, 302, 337, 336), (295, 294, 329, 330), (294, 301, 336, 329), (271, 273, 294, 295), (282, 283, 303, 302), (285, 272, 293, 296), (276, 271, 295, 297), (666, 284, 304, 669), (277, 276, 297, 298), (284, 285, 296, 304), (278, 277, 298, 299), (288, 287, 309, 310), (667, 288, 310, 670), (290, 289, 311, 305), (314, 313, 346, 347), (312, 321, 354, 345), (313, 312, 345, 346), (671, 320, 353, 675), (320, 319, 352, 353), (325, 317, 350, 358), (282, 281, 318, 319), (289, 290, 317, 325), (283, 282, 319, 320), (272, 285, 312, 313), (666, 283, 320, 671), (274, 272, 313, 314), (285, 284, 321, 312), (273, 275, 315, 316), (332, 330, 329, 336), (327, 326, 331, 328), (326, 335, 339, 331), (673, 334, 338, 674), (334, 333, 337, 338), (333, 332, 336, 337), (669, 304, 339, 674), (298, 297, 332, 333), (304, 296, 331, 339), (299, 298, 333, 334), (668, 299, 334, 673), (292, 291, 326, 327), (291, 300, 335, 326), (293, 292, 327, 328), (275, 341, 343, 307), (305, 311, 366, 359), (670, 310, 365, 677), (310, 309, 364, 365), (309, 308, 363, 364), (308, 307, 362, 363), (307, 343, 361, 362), (176, 178, 503, 501), (340, 344, 270, 272, 274), (351, 349, 348, 355), (346, 345, 350, 347), (345, 354, 358, 350), (675, 353, 357, 676), (353, 352, 356, 357), (352, 351, 355, 356), (315, 322, 355, 348), (316, 315, 348, 349), (322, 323, 356, 355), (317, 314, 347, 350), (323, 324, 357, 356), (318, 316, 349, 351), (672, 325, 358, 676), (319, 318, 351, 352), (364, 363, 372, 371), (365, 364, 371, 370), (677, 365, 370, 652), (359, 366, 369, 368), (360, 359, 368, 367), (363, 362, 361, 372), (306, 305, 359, 360), (342, 306, 360, 367), (373, 374, 376, 375), (375, 376, 378, 377), (377, 378, 380, 379), (379, 380, 382, 381), (381, 382, 384, 383), (383, 384, 386, 385), (385, 386, 388, 387), (387, 388, 390, 389), (376, 374, 392, 390, 388, 386, 384, 382, 380, 378), (389, 390, 392, 391), (391, 392, 374, 373), (373, 375, 377, 379, 381, 383, 385, 387, 389, 391), (393, 394, 396, 395), (395, 396, 398, 397), (397, 398, 400, 399), (399, 400, 402, 401), (401, 402, 404, 403), (403, 404, 406, 405), (405, 406, 408, 407), (407, 408, 410, 409), (406, 404, 418, 419), (409, 410, 412, 411), (411, 412, 394, 393), (393, 395, 397, 399, 401, 403, 405, 407, 409, 411), (418, 417, 427, 428), (404, 402, 417, 418), (402, 400, 416, 417), (396, 394, 414, 413), (400, 398, 415, 416), (398, 396, 413, 415), (394, 412, 422, 414), (412, 410, 421, 422), (410, 408, 420, 421), (408, 406, 419, 420), (423, 424, 432, 431, 430, 429, 428, 427, 426, 425), (415, 413, 423, 425), (422, 421, 431, 432), (419, 418, 428, 429), (416, 415, 425, 426), (414, 422, 432, 424), (420, 419, 429, 430), (417, 416, 426, 427), (413, 414, 424, 423), (421, 420, 430, 431), (433, 434, 436, 435), (435, 436, 438, 437), (437, 438, 440, 439), (439, 440, 442, 441), (441, 442, 444, 443), (443, 444, 446, 445), (445, 446, 448, 447), (447, 448, 450, 449), (436, 434, 452, 450, 448, 446, 444, 442, 440, 438), (449, 450, 452, 451), (451, 452, 434, 433), (433, 435, 437, 439, 441, 443, 445, 447, 449, 451), (453, 454, 456, 455), (455, 456, 458, 457), (457, 458, 460, 459), (459, 460, 462, 461), (461, 462, 464, 463), (463, 464, 466, 465), (465, 466, 468, 467), (467, 468, 470, 469), (466, 464, 478, 479), (469, 470, 472, 471), (471, 472, 454, 453), (453, 455, 457, 459, 461, 463, 465, 467, 469, 471), (478, 477, 487, 488), (464, 462, 477, 478), (462, 460, 476, 477), (456, 454, 474, 473), (460, 458, 475, 476), (458, 456, 473, 475), (454, 472, 482, 474), (472, 470, 481, 482), (470, 468, 480, 481), (468, 466, 479, 480), (483, 484, 492, 491, 490, 489, 488, 487, 486, 485), (475, 473, 483, 485), (482, 481, 491, 492), (479, 478, 488, 489), (476, 475, 485, 486), (474, 482, 492, 484), (480, 479, 489, 490), (477, 476, 486, 487), (473, 474, 484, 483), (481, 480, 490, 491), (494, 497, 496, 495, 493), (494, 498, 499, 500, 497), (502, 501, 503, 496, 497), (502, 497, 500, 505, 504), (89, 341, 500, 499), (275, 273, 504, 505), (178, 239, 496, 503), (273, 271, 502, 504), (3, 1, 493, 495), (87, 89, 499, 498), (1, 85, 494, 493), (85, 87, 498, 494), (510, 512, 508, 506), (522, 514, 515, 523), (506, 507, 511, 510), (507, 509, 513, 511), (514, 516, 512, 510), (510, 511, 515, 514), (511, 513, 517, 515), (506, 508, 509, 507), (522, 518, 520, 524), (523, 515, 517, 525), (518, 522, 523, 519), (519, 523, 525, 521), (518, 519, 521, 520), (516, 514, 522, 524), (512, 516, 524, 520, 521, 525, 517, 513, 509, 508), (530, 532, 528, 526), (542, 534, 535, 543), (526, 527, 531, 530), (527, 529, 533, 531), (534, 536, 532, 530), (530, 531, 535, 534), (531, 533, 537, 535), (526, 528, 529, 527), (542, 538, 540, 544), (543, 535, 537, 545), (538, 542, 543, 539), (539, 543, 545, 541), (538, 539, 541, 540), (536, 534, 542, 544), (532, 536, 544, 540, 541, 545, 537, 533, 529, 528), (550, 552, 548, 546), (562, 554, 555, 563), (546, 547, 551, 550), (547, 549, 553, 551), (554, 556, 552, 550), (550, 551, 555, 554), (551, 553, 557, 555), (546, 548, 549, 547), (562, 558, 560, 564), (563, 555, 557, 565), (558, 562, 563, 559), (559, 563, 565, 561), (558, 559, 561, 560), (556, 554, 562, 564), (552, 556, 564, 560, 561, 565, 557, 553, 549, 548), (570, 572, 568, 566), (582, 574, 575, 583), (566, 567, 571, 570), (567, 569, 573, 571), (574, 576, 572, 570), (570, 571, 575, 574), (571, 573, 577, 575), (566, 568, 569, 567), (582, 578, 580, 584), (583, 575, 577, 585), (578, 582, 583, 579), (579, 583, 585, 581), (578, 579, 581, 580), (576, 574, 582, 584), (572, 576, 584, 580, 581, 585, 577, 573, 569, 568), (590, 592, 588, 586), (602, 594, 595, 603), (586, 587, 591, 590), (587, 589, 593, 591), (594, 596, 592, 590), (590, 591, 595, 594), (591, 593, 597, 595), (586, 588, 589, 587), (602, 598, 600, 604), (603, 595, 597, 605), (598, 602, 603, 599), (599, 603, 605, 601), (598, 599, 601, 600), (596, 594, 602, 604), (592, 596, 604, 600, 601, 605, 597, 593, 589, 588), (610, 612, 608, 606), (622, 614, 615, 623), (606, 607, 611, 610), (607, 609, 613, 611), (614, 616, 612, 610), (610, 611, 615, 614), (611, 613, 617, 615), (606, 608, 609, 607), (622, 618, 620, 624), (623, 615, 617, 625), (618, 622, 623, 619), (619, 623, 625, 621), (618, 619, 621, 620), (616, 614, 622, 624), (612, 616, 624, 620, 621, 625, 617, 613, 609, 608), (366, 677, 652, 369), (324, 672, 676, 357), (354, 675, 676, 358), (311, 670, 677, 366), (300, 668, 673, 335), (303, 669, 674, 338), (335, 673, 674, 339), (284, 666, 671, 321), (321, 671, 675, 354), (289, 667, 670, 311), (283, 666, 669, 303), (279, 653, 668, 300), (288, 667, 672, 324), (263, 266, 639, 665), (222, 254, 664, 660), (251, 255, 664, 663), (209, 263, 665, 658), (198, 233, 661, 656), (201, 236, 662, 657), (233, 237, 662, 661), (182, 219, 659, 654), (219, 251, 663, 659), (187, 209, 658, 655), (181, 201, 657, 654), (279, 198, 656, 653), (186, 222, 660, 655), (174, 369, 652, 651), (138, 166, 650, 646), (163, 167, 650, 649), (125, 174, 651, 644), (114, 149, 647, 642), (117, 152, 648, 643), (149, 153, 648, 647), (98, 135, 645, 640), (135, 163, 649, 645), (103, 125, 644, 641), (97, 117, 643, 640), (93, 114, 642, 626), (102, 138, 646, 641), (83, 638, 639, 266), (47, 633, 637, 75), (72, 636, 637, 76), (34, 631, 638, 83), (23, 629, 634, 58), (26, 630, 635, 61), (58, 634, 635, 62), (7, 627, 632, 44), (44, 632, 636, 72), (12, 628, 631, 34), (6, 627, 630, 26), (93, 626, 629, 23), (11, 628, 633, 47)])
me_cylinder_037.polygons.foreach_set('use_smooth', [True] * 610)
me_cylinder_037.polygons.foreach_set('material_index', [2, 2, 2, 2, 2, 2, 2, 2, 2, 2, 2, 2, 2, 2, 2, 2, 0, 0, 0, 0, 0, 0, 2, 2, 2, 2, 2, 2, 2, 2, 2, 2, 2, 0, 0, 0, 0, 0, 0, 2, 2, 2, 2, 2, 2, 2, 2, 0, 0, 0, 0, 0, 0, 0, 0, 0, 0, 0, 0, 0, 0, 2, 0, 0, 0, 0, 0, 0, 2, 2, 0, 0, 0, 0, 0, 0, 0, 0, 0, 0, 0, 0, 0, 0, 0, 0, 0, 0, 0, 0, 0, 0, 2, 2, 2, 2, 2, 2, 2, 2, 2, 2, 2, 2, 2, 2, 2, 2, 0, 0, 0, 0, 0, 0, 2, 2, 2, 2, 2, 2, 2, 2, 2, 2, 2, 0, 0, 0, 0, 0, 0, 2, 2, 2, 2, 2, 2, 2, 2, 0, 0, 0, 0, 0, 0, 0, 0, 0, 0, 0, 0, 0, 0, 2, 0, 0, 0, 0, 0, 0, 2, 2, 0, 0, 0, 0, 0, 0, 0, 0, 0, 0, 0, 0, 0, 0, 0, 0, 0, 0, 0, 0, 0, 0, 2, 2, 2, 2, 2, 2, 2, 2, 2, 2, 2, 2, 2, 2, 2, 2, 0, 0, 0, 0, 0, 0, 2, 2, 2, 2, 2, 2, 2, 2, 2, 2, 2, 0, 0, 0, 0, 0, 0, 2, 2, 2, 2, 2, 2, 2, 2, 0, 0, 0, 0, 0, 0, 0, 0, 0, 0, 0, 0, 0, 0, 2, 0, 0, 0, 0, 0, 0, 2, 2, 0, 0, 0, 0, 0, 0, 0, 0, 0, 0, 0, 0, 0, 0, 0, 0, 0, 0, 0, 0, 0, 0, 2, 2, 2, 2, 2, 2, 2, 2, 2, 2, 2, 2, 2, 2, 2, 2, 0, 0, 0, 0, 0, 0, 2, 2, 2, 2, 2, 2, 2, 2, 2, 2, 2, 0, 0, 0, 0, 0, 0, 2, 2, 2, 2, 2, 2, 2, 2, 0, 0, 0, 0, 0, 0, 0, 0, 0, 0, 0, 0, 0, 0, 2, 0, 0, 0, 0, 0, 0, 2, 2, 0, 0, 0, 0, 0, 0, 0, 0, 0, 0, 0, 0, 0, 0, 0, 0, 0, 0, 0, 0, 0, 0, 1, 1, 1, 1, 1, 1, 1, 1, 1, 1, 1, 1, 1, 1, 1, 1, 1, 1, 1, 1, 1, 1, 1, 1, 1, 1, 1, 1, 1, 1, 1, 1, 1, 1, 1, 1, 1, 1, 1, 1, 1, 1, 1, 1, 1, 1, 1, 1, 1, 1, 1, 1, 1, 1, 1, 1, 1, 1, 1, 1, 1, 1, 1, 1, 1, 1, 1, 1, 1, 1, 1, 1, 1, 1, 1, 1, 1, 1, 1, 1, 1, 1, 1, 1, 1, 1, 1, 1, 2, 2, 2, 2, 2, 2, 2, 2, 2, 2, 2, 2, 0, 0, 0, 0, 0, 0, 0, 0, 0, 0, 0, 0, 0, 0, 0, 0, 0, 0, 0, 0, 0, 0, 0, 0, 0, 0, 0, 0, 0, 0, 0, 0, 0, 0, 0, 0, 0, 0, 0, 0, 0, 0, 0, 0, 0, 0, 0, 0, 0, 0, 0, 0, 0, 0, 0, 0, 0, 0, 0, 0, 0, 0, 0, 0, 0, 0, 0, 0, 0, 0, 0, 0, 0, 0, 0, 0, 0, 0, 0, 0, 0, 0, 0, 0, 0, 0, 0, 0, 0, 0, 0, 0, 0, 0, 0, 0, 0, 2, 0, 2, 2, 2, 2, 0, 0, 0, 0, 0, 0, 0, 2, 0, 2, 2, 2, 2, 0, 0, 0, 0, 0, 0, 0, 2, 0, 2, 2, 2, 2, 0, 0, 0, 0, 0, 0, 0, 2, 0, 2, 2, 2, 2])
me_cylinder_037.materials.append(mat_wood)
me_cylinder_037.materials.append(mat_metal)
me_cylinder_037.materials.append(mat_darkwood)
me_cylinder_037.use_remesh_preserve_volume = False
me_cylinder_037.use_remesh_preserve_attributes = False
me_cylinder_037.use_mirror_vertex_groups = False
me_cylinder_037.update()

# ---- objects
ob_barrel = bpy.data.objects.new('Barrel', me_cylinder_037)

# ---- transforms, parenting, visibility, modifiers, constraints
ob_barrel.location = (0.0, 0.0, 0.0)
ob_barrel.scale = (5.255, 5.255, 5.255)
ob_barrel.lineart.crease_threshold = 0.0
_m = ob_barrel.modifiers.new('Auto Smooth', 'NODES')
_m.node_group = ng_auto_smooth
_gi = [s.identifier for s in ng_auto_smooth.interface.items_tree if s.item_type == 'SOCKET' and s.in_out == 'INPUT']
_m[_gi[1]] = 0.5236  # Angle

# ---- collection membership
col_collection_1.objects.link(ob_barrel)

# ---- scene / render settings (as saved in the file)
scene.frame_start = 1; scene.frame_end = 250; scene.frame_set(0)
scene.render.engine = 'CYCLES'
scene.render.resolution_x = 1000
scene.render.resolution_y = 1000
scene.render.dither_intensity = 0.0
scene.cycles.samples = 200
scene.cycles.sampling_pattern = 'TABULATED_SOBOL'
scene.cycles.light_sampling_threshold = 0.0
scene.cycles.use_adaptive_sampling = False
scene.cycles.use_light_tree = False
scene.cycles.caustics_reflective = False
scene.cycles.caustics_refractive = False
scene.cycles.blur_glossy = 0.0
scene.cycles.max_bounces = 2
scene.cycles.pixel_filter_type = 'GAUSSIAN'
scene.cycles.sample_clamp_indirect = 0.0
scene.view_settings.view_transform = 'Standard'
bpy.context.view_layer.update()

# ---- added for rendering (the .blend has no active camera): camera
cam_auto = bpy.data.cameras.new('AutoCamera')
cam_auto.lens = 50.0
cam_auto.sensor_width = 36.0
cam_auto.clip_end = 1000.0
ob_auto_camera = bpy.data.objects.new('AutoCamera', cam_auto)
scene.collection.objects.link(ob_auto_camera)
ob_auto_camera.location = (1.46973, -1.76225, 1.71725)
ob_auto_camera.rotation_euler = (1.09748, -7.21219e-08, 0.694738)
scene.camera = ob_auto_camera
bpy.context.view_layer.update()
